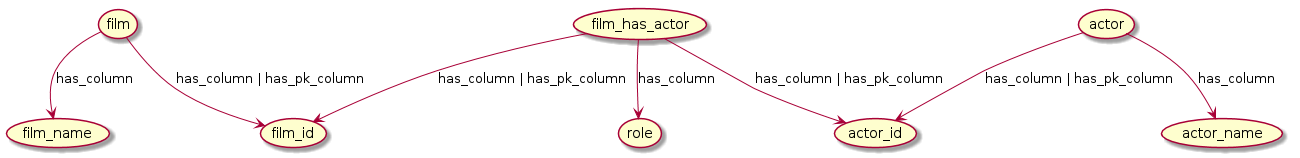

The diagram above was rendered by PlantUML. Its source (embedded in the PNG):
@startuml
skinparam backgroundColor white

(film) --> (film_id) :"has_column | has_pk_column"
(film) --> (film_name) :has_column

(actor) --> (actor_id) :"has_column | has_pk_column"
(actor) --> (actor_name) :has_column

(film_has_actor) --> (film_id) : "has_column | has_pk_column"
(film_has_actor) --> (actor_id) : "has_column | has_pk_column"
(film_has_actor) --> (role) : has_column



@enduml